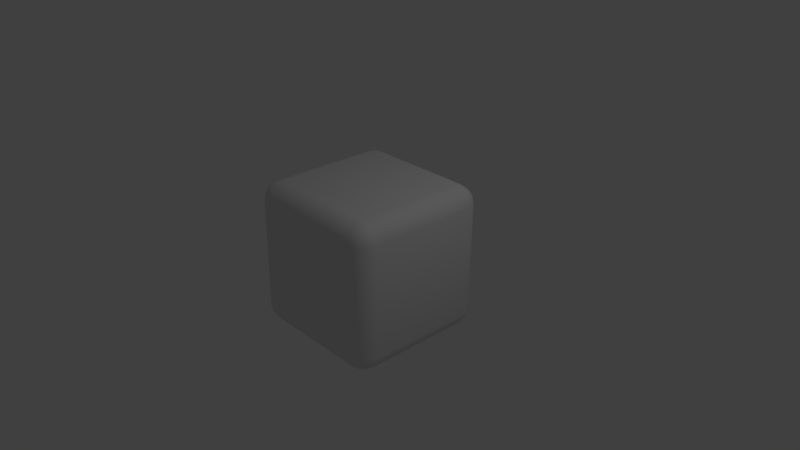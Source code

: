 # Source: tile.blend  (saved by Blender 2.79.0; exported with 4.5.12 LTS)
import bpy
from mathutils import Matrix  # noqa: F401  (used for matrix-valued properties, if any)

bpy.ops.wm.read_factory_settings(use_empty=True)
scene = bpy.context.scene
scene.name = 'Scene'

# ---- collections
col_collection_1 = bpy.data.collections.new('Collection 1'); scene.collection.children.link(col_collection_1)

# ---- materials (node trees are filled in below, after node groups)
mat_material = bpy.data.materials.new('Material')
mat_material.alpha_threshold = 0.0
mat_material.use_transparent_shadow = False
mat_material.roughness = 0.5
mat_material.line_color = (0.0, 0.0, 0.0, 1.0)

# ---- material node trees

# ---- world
world_world = bpy.data.worlds.new('World'); scene.world = world_world
world_world.color = (0.05088, 0.05088, 0.05088)
world_world.use_sun_shadow = False
world_world.sun_shadow_jitter_overblur = 0.0
world_world.cycles.sampling_method = 'MANUAL'

# ---- cameras
cam_camera = bpy.data.cameras.new('Camera')
cam_camera.clip_end = 100.0
cam_camera.lens = 35.0
cam_camera.sensor_width = 32.0
cam_camera.sensor_height = 18.0
cam_camera.ortho_scale = 7.314
cam_camera.dof.focus_distance = 0.0
cam_camera.dof.aperture_fstop = 128.0

# ---- lights
light_lamp = bpy.data.lights.new('Lamp', 'POINT')
light_lamp.transmission_factor = 0.0
light_lamp.cutoff_distance = 30.0
light_lamp.energy = 100.0
light_lamp.shadow_buffer_clip_start = 1.001
light_lamp.shadow_soft_size = 0.1
light_lamp.shadow_maximum_resolution = 0.006
light_lamp.use_absolute_resolution = True

# ---- meshes
me_cube = bpy.data.meshes.new('Cube')
me_cube.from_pydata([(1.001, 0.7402, -0.7647), (0.7526, 0.7391, -1.011), (0.755, 0.9885, -0.7661), (0.9782, 0.7394, -0.857), (0.9232, 0.7389, -0.9346), (0.9791, 0.8327, -0.7655), (0.953, 0.8334, -0.8593), (0.9095, 0.8283, -0.9212), (0.8908, 0.8764, -0.9025), (0.7532, 0.8317, -0.9894), (0.7539, 0.9101, -0.9356), (0.8452, 0.7388, -0.9889), (0.8472, 0.8329, -0.9642), (0.843, 0.8955, -0.9216), (0.8473, 0.9659, -0.7662), (0.9249, 0.9108, -0.766), (0.7545, 0.9655, -0.8583), (0.8482, 0.9393, -0.8599), (0.9102, 0.8958, -0.855), (0.9927, -0.7657, -0.7499), (0.7444, -1.011, -0.7464), (0.7446, -0.7668, -0.9958), (0.9701, -0.858, -0.7489), (0.915, -0.9356, -0.7478), (0.9701, -0.7665, -0.8422), (0.944, -0.8602, -0.8426), (0.9005, -0.9221, -0.8371), (0.8813, -0.9034, -0.885), (0.7441, -0.9902, -0.839), (0.744, -0.9363, -0.9173), (0.8369, -0.9898, -0.747), (0.8381, -0.9651, -0.8411), (0.8333, -0.9224, -0.9037), (0.8371, -0.7671, -0.9741), (0.9152, -0.767, -0.9198), (0.7442, -0.859, -0.9728), (0.8381, -0.8607, -0.9475), (0.9005, -0.856, -0.9046), (-0.7616, -1.003, -0.7398), (-1.007, -0.755, -0.7412), (-0.7614, -0.7587, -0.9893), (-0.8539, -0.9807, -0.7397), (-0.9314, -0.9256, -0.7399), (-0.7619, -0.9821, -0.8325), (-0.8556, -0.956, -0.8338), (-0.9175, -0.9124, -0.8293), (-0.8986, -0.8938, -0.8773), (-0.9856, -0.756, -0.8337), (-0.9313, -0.7571, -0.9118), (-0.9857, -0.8475, -0.7404), (-0.9604, -0.85, -0.8343), (-0.9175, -0.8462, -0.8967), (-0.7618, -0.8509, -0.9662), (-0.7619, -0.9282, -0.9108), (-0.8537, -0.758, -0.9668), (-0.8555, -0.8516, -0.9402), (-0.851, -0.9134, -0.8964), (-0.7509, 0.9966, -0.7596), (-0.7533, 0.7472, -1.004), (-0.9993, 0.7509, -0.7561), (-0.7515, 0.9736, -0.8518), (-0.7521, 0.9182, -0.929), (-0.8435, 0.975, -0.7589), (-0.8455, 0.9484, -0.8525), (-0.8413, 0.9046, -0.9143), (-0.8891, 0.8859, -0.8948), (-0.8457, 0.7479, -0.9816), (-0.9232, 0.7488, -0.9266), (-0.7527, 0.8398, -0.9829), (-0.8465, 0.842, -0.9569), (-0.9085, 0.8381, -0.9133), (-0.9766, 0.8432, -0.7571), (-0.9216, 0.9207, -0.7581), (-0.9775, 0.7499, -0.8486), (-0.9514, 0.8436, -0.851), (-0.9078, 0.9056, -0.8472), (0.7616, 1.003, 0.7398), (0.7614, 0.7587, 0.9893), (1.007, 0.755, 0.7412), (0.7619, 0.9821, 0.8325), (0.7619, 0.9282, 0.9108), (0.8539, 0.9807, 0.7397), (0.8556, 0.956, 0.8338), (0.851, 0.9134, 0.8964), (0.8986, 0.8938, 0.8773), (0.8537, 0.758, 0.9668), (0.9313, 0.7571, 0.9118), (0.7618, 0.8509, 0.9662), (0.8555, 0.8516, 0.9402), (0.9175, 0.8462, 0.8967), (0.9857, 0.8475, 0.7404), (0.9315, 0.9256, 0.7399), (0.9856, 0.756, 0.8337), (0.9604, 0.85, 0.8343), (0.9175, 0.9124, 0.8293), (0.7509, -0.9966, 0.7596), (0.9993, -0.7509, 0.7561), (0.7533, -0.7472, 1.004), (0.8435, -0.975, 0.7589), (0.9216, -0.9208, 0.7581), (0.7515, -0.9736, 0.8518), (0.8455, -0.9484, 0.8525), (0.9078, -0.9056, 0.8472), (0.8891, -0.8859, 0.8948), (0.9775, -0.7499, 0.8486), (0.9233, -0.7488, 0.9266), (0.9766, -0.8432, 0.7571), (0.9514, -0.8436, 0.851), (0.9085, -0.8381, 0.9133), (0.7527, -0.8398, 0.9829), (0.7521, -0.9182, 0.929), (0.8457, -0.7479, 0.9816), (0.8465, -0.842, 0.9569), (0.8413, -0.9046, 0.9143), (-1.001, -0.7402, 0.7647), (-0.755, -0.9885, 0.7661), (-0.7526, -0.7391, 1.011), (-0.9791, -0.8327, 0.7655), (-0.9249, -0.9108, 0.766), (-0.9782, -0.7394, 0.857), (-0.953, -0.8334, 0.8593), (-0.9102, -0.8958, 0.855), (-0.8908, -0.8763, 0.9025), (-0.7545, -0.9655, 0.8583), (-0.7539, -0.9101, 0.9355), (-0.8473, -0.9659, 0.7662), (-0.8482, -0.9393, 0.8598), (-0.843, -0.8955, 0.9216), (-0.8451, -0.7388, 0.9889), (-0.9232, -0.7389, 0.9346), (-0.7532, -0.8317, 0.9894), (-0.8472, -0.8329, 0.9642), (-0.9095, -0.8283, 0.9212), (-0.9927, 0.7657, 0.7499), (-0.7446, 0.7668, 0.9958), (-0.7444, 1.011, 0.7464), (-0.9702, 0.7665, 0.8422), (-0.9152, 0.767, 0.9198), (-0.9701, 0.858, 0.7489), (-0.944, 0.8603, 0.8426), (-0.9005, 0.856, 0.9046), (-0.8813, 0.9034, 0.885), (-0.7442, 0.859, 0.9728), (-0.744, 0.9363, 0.9174), (-0.8371, 0.7671, 0.9741), (-0.8382, 0.8607, 0.9475), (-0.8333, 0.9224, 0.9037), (-0.8369, 0.9898, 0.747), (-0.915, 0.9356, 0.7478), (-0.7441, 0.9902, 0.839), (-0.838, 0.9651, 0.8411), (-0.9005, 0.9221, 0.8371)], [], [(76, 2, 57, 135), (1, 21, 40, 58), (39, 114, 133, 59), (77, 134, 116, 97), (20, 95, 115, 38), (0, 3, 6, 5), (3, 4, 7, 6), (5, 6, 18, 15), (6, 7, 8, 18), (1, 9, 12, 11), (9, 10, 13, 12), (11, 12, 7, 4), (12, 13, 8, 7), (2, 14, 17, 16), (14, 15, 18, 17), (16, 17, 13, 10), (17, 18, 8, 13), (19, 22, 25, 24), (22, 23, 26, 25), (24, 25, 37, 34), (25, 26, 27, 37), (20, 28, 31, 30), (28, 29, 32, 31), (30, 31, 26, 23), (31, 32, 27, 26), (21, 33, 36, 35), (33, 34, 37, 36), (35, 36, 32, 29), (36, 37, 27, 32), (38, 41, 44, 43), (41, 42, 45, 44), (43, 44, 56, 53), (44, 45, 46, 56), (39, 47, 50, 49), (47, 48, 51, 50), (49, 50, 45, 42), (50, 51, 46, 45), (40, 52, 55, 54), (52, 53, 56, 55), (54, 55, 51, 48), (55, 56, 46, 51), (57, 60, 63, 62), (60, 61, 64, 63), (62, 63, 75, 72), (63, 64, 65, 75), (58, 66, 69, 68), (66, 67, 70, 69), (68, 69, 64, 61), (69, 70, 65, 64), (59, 71, 74, 73), (71, 72, 75, 74), (73, 74, 70, 67), (74, 75, 65, 70), (76, 79, 82, 81), (79, 80, 83, 82), (81, 82, 94, 91), (82, 83, 84, 94), (77, 85, 88, 87), (85, 86, 89, 88), (87, 88, 83, 80), (88, 89, 84, 83), (78, 90, 93, 92), (90, 91, 94, 93), (92, 93, 89, 86), (93, 94, 84, 89), (95, 98, 101, 100), (98, 99, 102, 101), (100, 101, 113, 110), (101, 102, 103, 113), (96, 104, 107, 106), (104, 105, 108, 107), (106, 107, 102, 99), (107, 108, 103, 102), (97, 109, 112, 111), (109, 110, 113, 112), (111, 112, 108, 105), (112, 113, 103, 108), (114, 117, 120, 119), (117, 118, 121, 120), (119, 120, 132, 129), (120, 121, 122, 132), (115, 123, 126, 125), (123, 124, 127, 126), (125, 126, 121, 118), (126, 127, 122, 121), (116, 128, 131, 130), (128, 129, 132, 131), (130, 131, 127, 124), (131, 132, 122, 127), (133, 136, 139, 138), (136, 137, 140, 139), (138, 139, 151, 148), (139, 140, 141, 151), (134, 142, 145, 144), (142, 143, 146, 145), (144, 145, 140, 137), (145, 146, 141, 140), (135, 147, 150, 149), (147, 148, 151, 150), (149, 150, 146, 143), (150, 151, 141, 146), (0, 19, 24, 3), (3, 24, 34, 4), (4, 34, 33, 11), (11, 33, 21, 1), (1, 58, 68, 9), (9, 68, 61, 10), (10, 61, 60, 16), (16, 60, 57, 2), (2, 76, 81, 14), (14, 81, 91, 15), (15, 91, 90, 5), (5, 90, 78, 0), (20, 38, 43, 28), (28, 43, 53, 29), (29, 53, 52, 35), (35, 52, 40, 21), (19, 96, 106, 22), (22, 106, 99, 23), (23, 99, 98, 30), (30, 98, 95, 20), (39, 59, 73, 47), (47, 73, 67, 48), (48, 67, 66, 54), (54, 66, 58, 40), (38, 115, 125, 41), (41, 125, 118, 42), (42, 118, 117, 49), (49, 117, 114, 39), (59, 133, 138, 71), (71, 138, 148, 72), (72, 148, 147, 62), (62, 147, 135, 57), (77, 97, 111, 85), (85, 111, 105, 86), (86, 105, 104, 92), (92, 104, 96, 78), (76, 135, 149, 79), (79, 149, 143, 80), (80, 143, 142, 87), (87, 142, 134, 77), (97, 116, 130, 109), (109, 130, 124, 110), (110, 124, 123, 100), (100, 123, 115, 95), (116, 134, 144, 128), (128, 144, 137, 129), (129, 137, 136, 119), (119, 136, 133, 114), (0, 78, 96, 19)])
me_cube.polygons.foreach_set('use_smooth', [True] * 150)
me_cube.materials.append(mat_material)
me_cube.use_remesh_preserve_volume = False
me_cube.use_remesh_preserve_attributes = False
me_cube.use_mirror_vertex_groups = False
me_cube.update()

# ---- objects
ob_cube = bpy.data.objects.new('Cube', me_cube)
ob_lamp = bpy.data.objects.new('Lamp', light_lamp)
ob_camera = bpy.data.objects.new('Camera', cam_camera)

# ---- transforms, parenting, visibility, modifiers, constraints
ob_cube.location = (0.0, 0.0, 0.0)
ob_cube.lock_rotations_4d = False
ob_cube.empty_display_type = 'ARROWS'
ob_cube.lineart.crease_threshold = 0.0
ob_lamp.location = (4.076, 1.005, 5.904)
ob_lamp.rotation_euler = (0.6503, 0.05522, 1.866)
ob_lamp.lock_rotations_4d = False
ob_lamp.empty_display_type = 'ARROWS'
ob_lamp.color = (0.0, 0.0, 0.0, 0.0)
ob_lamp.lineart.crease_threshold = 0.0
ob_camera.location = (7.481, -6.508, 5.344)
ob_camera.rotation_euler = (1.109, 0.0, 0.8149)
ob_camera.lock_rotations_4d = False
ob_camera.empty_display_type = 'ARROWS'
ob_camera.color = (0.0, 0.0, 0.0, 0.0)
ob_camera.display_type = 'WIRE'
ob_camera.lineart.crease_threshold = 0.0

# ---- collection membership
col_collection_1.objects.link(ob_cube)
col_collection_1.objects.link(ob_lamp)
col_collection_1.objects.link(ob_camera)

# ---- scene / render settings (as saved in the file)
scene.camera = ob_camera
scene.frame_start = 1; scene.frame_end = 250; scene.frame_set(1)
scene.render.engine = 'BLENDER_EEVEE_NEXT'
scene.render.resolution_percentage = 50
scene.render.dither_intensity = 0.0
scene.cycles.use_denoising = False
scene.cycles.samples = 128
scene.cycles.sampling_pattern = 'TABULATED_SOBOL'
scene.cycles.use_adaptive_sampling = False
scene.cycles.use_light_tree = False
scene.cycles.blur_glossy = 0.0
scene.cycles.sample_clamp_indirect = 0.0
scene.view_settings.view_transform = 'Standard'
bpy.context.view_layer.update()
